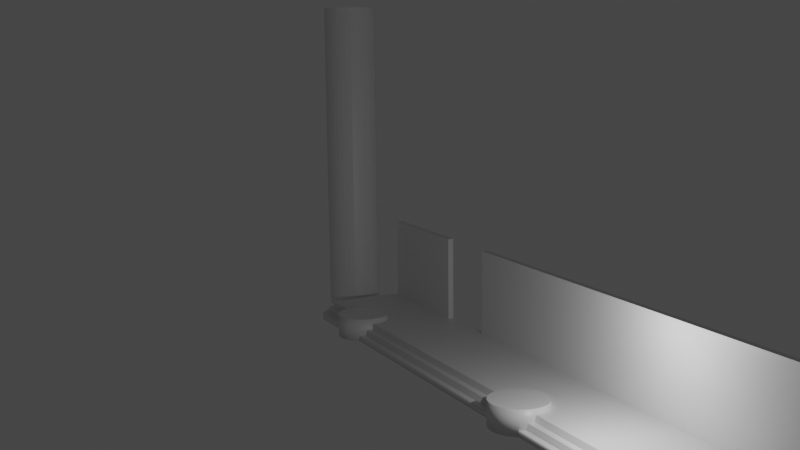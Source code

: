 # Source: sideroom.blend  (saved by Blender 2.91.10; exported with 4.5.12 LTS)
import bpy
from mathutils import Matrix  # noqa: F401  (used for matrix-valued properties, if any)

bpy.ops.wm.read_factory_settings(use_empty=True)
scene = bpy.context.scene
scene.name = 'Scene'

# ---- collections
col_collection = bpy.data.collections.new('Collection'); scene.collection.children.link(col_collection)

# ---- materials (node trees are filled in below, after node groups)
mat_material = bpy.data.materials.new('Material')
mat_material.alpha_threshold = 0.0
mat_material.use_transparent_shadow = False
mat_material.line_color = (0.0, 0.0, 0.0, 1.0)

# ---- material node trees
mat_material.use_nodes = True; mat_material.node_tree.nodes.clear()
_N = mat_material.node_tree.nodes; _L = mat_material.node_tree.links
n0 = _N.new('ShaderNodeOutputMaterial'); n0.name = 'Material Output'; n0.location = (300, 300)
n1 = _N.new('ShaderNodeBsdfPrincipled'); n1.name = 'Principled BSDF'; n1.location = (10, 300)
n1.distribution = 'GGX'
n1.subsurface_method = 'BURLEY'
n1.inputs[2].default_value = 0.4
n1.inputs[3].default_value = 1.45
n1.inputs[27].default_value = (0.0, 0.0, 0.0, 1.0)
n1.inputs[28].default_value = 1.0
_L.new(n1.outputs[0], n0.inputs[0])
n0.is_active_output = True

# ---- world
world_world = bpy.data.worlds.new('World'); scene.world = world_world
world_world.use_nodes = True; world_world.node_tree.nodes.clear()
_N = world_world.node_tree.nodes; _L = world_world.node_tree.links
n0 = _N.new('ShaderNodeOutputWorld'); n0.name = 'World Output'; n0.location = (300, 300)
n1 = _N.new('ShaderNodeBackground'); n1.name = 'Background'; n1.location = (10, 300)
n1.inputs[0].default_value = (0.05088, 0.05088, 0.05088, 1.0)
_L.new(n1.outputs[0], n0.inputs[0])
n0.is_active_output = True
world_world.color = (0.05088, 0.05088, 0.05088)
world_world.use_sun_shadow = False
world_world.sun_shadow_jitter_overblur = 0.0

# ---- cameras
cam_camera = bpy.data.cameras.new('Camera')
cam_camera.clip_end = 100.0
cam_camera.ortho_scale = 7.314

# ---- lights
light_light = bpy.data.lights.new('Light', 'POINT')
light_light.transmission_factor = 0.0
light_light.energy = 1000.0
light_light.shadow_soft_size = 0.1
light_light.shadow_maximum_resolution = 0.006
light_light.use_absolute_resolution = True

# ---- meshes
me_cube = bpy.data.meshes.new('Cube')
me_cube.from_pydata([(11.17, 7.205, 1.048), (-24.6, 7.205, 1.048), (-24.6, 7.205, 0.6696), (11.17, 7.205, 0.6696), (-24.6, 2.607, 1.048), (11.17, 2.607, 1.048), (-24.6, 2.607, 0.6696), (11.17, 2.607, 0.6696), (-24.6, 7.205, 0.3283), (11.17, 7.205, 0.3283), (-24.71, 2.621, 1.048), (11.17, 2.607, 0.3283), (-24.6, 2.225, 0.6696), (11.17, 2.225, 0.6696), (-24.6, 2.225, 0.3283), (11.17, 2.225, 0.3283), (-24.6, 7.205, 0.0), (11.17, 7.205, 0.0), (-24.6, 2.607, 0.0), (11.17, 2.607, 0.0), (-24.6, 2.225, 0.0), (11.17, 2.225, 0.0), (-24.6, 1.823, 0.0), (-24.6, 1.823, 0.3283), (11.17, 1.823, 0.3283), (11.17, 1.823, 0.0), (-2.219, 4.204, 0.0), (-2.219, 4.204, 1.348), (-1.917, 4.175, 0.0), (-1.917, 4.175, 1.348), (-1.626, 4.086, 0.0), (-1.626, 4.086, 1.348), (-1.358, 3.943, 0.0), (-1.358, 3.943, 1.348), (-1.124, 3.751, 0.0), (-1.124, 3.751, 1.348), (-0.931, 3.516, 0.0), (-0.931, 3.516, 1.348), (-0.7878, 3.248, 0.0), (-0.7878, 3.248, 1.348), (-0.6997, 2.957, 0.0), (-0.6997, 2.957, 1.348), (-0.6699, 2.655, 0.0), (-0.6699, 2.655, 1.348), (-0.6997, 2.353, 0.0), (-0.6997, 2.353, 1.348), (-0.7878, 2.062, 0.0), (-0.7878, 2.062, 1.348), (-0.931, 1.794, 0.0), (-0.931, 1.794, 1.348), (-1.124, 1.559, 0.0), (-1.124, 1.559, 1.348), (-1.358, 1.367, 0.0), (-1.358, 1.367, 1.348), (-1.626, 1.224, 0.0), (-1.626, 1.224, 1.348), (-1.917, 1.135, 0.0), (-1.917, 1.135, 1.348), (-2.219, 1.106, 0.0), (-2.219, 1.106, 1.348), (-2.522, 1.135, 0.0), (-2.522, 1.135, 1.348), (-2.812, 1.224, 0.0), (-2.812, 1.224, 1.348), (-3.08, 1.367, 0.0), (-3.08, 1.367, 1.348), (-3.315, 1.559, 0.0), (-3.315, 1.559, 1.348), (-3.508, 1.794, 0.0), (-3.508, 1.794, 1.348), (-3.651, 2.062, 0.0), (-3.651, 2.062, 1.348), (-3.739, 2.353, 0.0), (-3.739, 2.353, 1.348), (-3.769, 2.655, 0.0), (-3.769, 2.655, 1.348), (-3.739, 2.957, 0.0), (-3.739, 2.957, 1.348), (-3.651, 3.248, 0.0), (-3.651, 3.248, 1.348), (-3.508, 3.516, 0.0), (-3.508, 3.516, 1.348), (-3.315, 3.751, 0.0), (-3.315, 3.751, 1.348), (-3.08, 3.943, 0.0), (-3.08, 3.943, 1.348), (-2.812, 4.086, 0.0), (-2.812, 4.086, 1.348), (-2.522, 4.175, 0.0), (-2.522, 4.175, 1.348), (-20.55, 4.175, 1.348), (-20.55, 4.175, 0.0), (-20.84, 4.086, 1.348), (-20.84, 4.086, 0.0), (-21.11, 3.943, 1.348), (-21.11, 3.943, 0.0), (-21.34, 3.751, 1.348), (-21.34, 3.751, 0.0), (-21.54, 3.516, 1.348), (-21.54, 3.516, 0.0), (-21.68, 3.248, 1.348), (-21.68, 3.248, 0.0), (-21.77, 2.957, 1.348), (-21.77, 2.957, 0.0), (-21.8, 2.655, 1.348), (-21.8, 2.655, 0.0), (-21.77, 2.353, 1.348), (-21.77, 2.353, 0.0), (-21.68, 2.062, 1.348), (-21.68, 2.062, 0.0), (-21.54, 1.794, 1.348), (-21.54, 1.794, 0.0), (-21.34, 1.559, 1.348), (-21.34, 1.559, 0.0), (-21.11, 1.367, 1.348), (-21.11, 1.367, 0.0), (-20.84, 1.224, 1.348), (-20.84, 1.224, 0.0), (-20.55, 1.135, 1.348), (-20.55, 1.135, 0.0), (-20.25, 1.106, 1.348), (-20.25, 1.106, 0.0), (-19.94, 1.135, 1.348), (-19.94, 1.135, 0.0), (-19.65, 1.224, 1.348), (-19.65, 1.224, 0.0), (-19.39, 1.367, 1.348), (-19.39, 1.367, 0.0), (-19.15, 1.559, 1.348), (-19.15, 1.559, 0.0), (-18.96, 1.794, 1.348), (-18.96, 1.794, 0.0), (-18.82, 2.062, 1.348), (-18.82, 2.062, 0.0), (-18.73, 2.353, 1.348), (-18.73, 2.353, 0.0), (-18.7, 2.655, 1.348), (-18.7, 2.655, 0.0), (-18.73, 2.957, 1.348), (-18.73, 2.957, 0.0), (-18.82, 3.248, 1.348), (-18.82, 3.248, 0.0), (-18.96, 3.516, 1.348), (-18.96, 3.516, 0.0), (-19.15, 3.751, 1.348), (-19.15, 3.751, 0.0), (-19.39, 3.943, 1.348), (-19.39, 3.943, 0.0), (-19.65, 4.086, 1.348), (-19.65, 4.086, 0.0), (-19.94, 4.175, 1.348), (-19.94, 4.175, 0.0), (-20.25, 4.204, 1.348), (-20.25, 4.204, 0.0), (11.17, 7.548, 1.048), (-24.6, 7.548, 1.048), (11.17, 7.548, 0.6696), (-24.6, 7.548, 0.6696), (11.17, 7.548, 0.3283), (-24.6, 7.548, 0.3283), (11.17, 7.548, 0.0), (-24.6, 7.548, 0.0), (11.17, 7.205, 6.058), (-24.6, 7.205, 6.058), (-24.6, 7.548, 6.058), (11.17, 7.548, 6.058), (-24.6, 2.998, 1.048), (11.17, 2.998, 1.048), (11.17, 2.998, 0.6696), (11.17, 2.998, 0.3283), (11.17, 2.998, 0.0), (-24.6, 2.998, 0.0), (-24.66, 2.611, 1.048), (-24.66, 2.611, 0.6696), (-24.75, 2.637, 1.048), (-24.7, 2.232, 0.6696), (-24.7, 2.232, 0.3283), (-24.66, 2.611, 0.0), (-24.7, 2.232, 0.0), (-24.76, 1.833, 0.0), (-24.76, 1.833, 0.3283), (-24.71, 2.621, 0.6696), (-24.8, 2.66, 1.048), (-24.8, 2.252, 0.6696), (-24.8, 2.252, 0.3283), (-24.71, 2.621, 0.0), (-24.8, 2.252, 0.0), (-24.91, 1.863, 0.0), (-24.91, 1.863, 0.3283), (-24.75, 2.637, 0.6696), (-24.84, 2.688, 1.048), (-24.9, 2.284, 0.6696), (-24.9, 2.284, 0.3283), (-24.75, 2.637, 0.0), (-24.9, 2.284, 0.0), (-25.05, 1.912, 0.0), (-25.05, 1.912, 0.3283), (-24.8, 2.66, 0.6696), (-24.88, 2.722, 1.048), (-24.99, 2.329, 0.6696), (-24.99, 2.329, 0.3283), (-24.8, 2.66, 0.0), (-24.99, 2.329, 0.0), (-25.19, 1.98, 0.0), (-25.19, 1.98, 0.3283), (-24.84, 2.688, 0.6696), (-24.91, 2.76, 1.048), (-25.07, 2.385, 0.6696), (-25.07, 2.385, 0.3283), (-24.84, 2.688, 0.0), (-25.07, 2.385, 0.0), (-25.32, 2.065, 0.0), (-25.32, 2.065, 0.3283), (-24.88, 2.722, 0.6696), (-24.94, 2.803, 1.048), (-25.15, 2.452, 0.6696), (-25.15, 2.452, 0.3283), (-24.88, 2.722, 0.0), (-25.15, 2.452, 0.0), (-25.44, 2.167, 0.0), (-25.44, 2.167, 0.3283), (-24.91, 2.76, 0.6696), (-24.96, 2.848, 1.048), (-25.22, 2.528, 0.6696), (-25.22, 2.528, 0.3283), (-24.91, 2.76, 0.0), (-25.22, 2.528, 0.0), (-25.54, 2.282, 0.0), (-25.54, 2.282, 0.3283), (-24.94, 2.803, 0.6696), (-24.98, 2.897, 1.048), (-25.27, 2.612, 0.6696), (-25.27, 2.612, 0.3283), (-24.94, 2.803, 0.0), (-25.27, 2.612, 0.0), (-25.62, 2.41, 0.0), (-25.62, 2.41, 0.3283), (-24.96, 2.848, 0.6696), (-24.99, 2.947, 1.048), (-25.32, 2.702, 0.6696), (-25.32, 2.702, 0.3283), (-24.96, 2.848, 0.0), (-25.32, 2.702, 0.0), (-25.69, 2.548, 0.0), (-25.69, 2.548, 0.3283), (-24.98, 2.897, 0.6696), (-24.99, 2.998, 1.048), (-25.35, 2.798, 0.6696), (-25.35, 2.798, 0.3283), (-24.98, 2.897, 0.0), (-25.35, 2.798, 0.0), (-25.74, 2.694, 0.0), (-25.74, 2.694, 0.3283), (-24.99, 2.947, 0.6696), (-25.37, 2.897, 0.6696), (-25.37, 2.897, 0.3283), (-24.99, 2.947, 0.0), (-25.37, 2.897, 0.0), (-25.77, 2.844, 0.0), (-25.77, 2.844, 0.3283), (-24.99, 2.998, 0.6696), (-25.38, 2.998, 0.6696), (-25.38, 2.998, 0.3283), (-24.99, 2.998, 0.0), (-25.38, 2.998, 0.0), (-25.78, 2.998, 0.0), (-25.78, 2.998, 0.3283), (-24.99, 7.205, 1.048), (-24.99, 7.205, 0.6696), (-25.38, 7.205, 0.0), (-25.38, 7.205, 0.3283), (-24.99, 7.205, 0.3283), (-24.99, 7.205, 0.0), (-25.38, 7.205, 0.6696), (-25.78, 7.205, 0.0), (-25.78, 7.205, 0.3283), (-17.52, 7.205, 1.048), (-17.52, 2.607, 1.048), (-17.52, 2.607, 0.6696), (-17.52, 2.225, 0.6696), (-17.52, 2.225, 0.3283), (-17.52, 7.205, 0.0), (-17.52, 2.607, 0.0), (-17.52, 2.225, 0.0), (-17.52, 1.823, 0.3283), (-17.52, 1.823, 0.0), (-17.52, 7.548, 1.048), (-17.52, 7.548, 0.6696), (-17.52, 7.548, 0.3283), (-17.52, 7.548, 0.0), (-17.52, 7.205, 6.058), (-17.52, 7.548, 6.058), (-17.52, 2.998, 0.0), (-17.52, 2.998, 1.048), (-13.46, 2.607, 1.048), (-13.46, 2.607, 0.6696), (-13.46, 2.225, 0.6696), (-13.46, 2.225, 0.3283), (-13.46, 2.607, 0.0), (-13.46, 2.225, 0.0), (-13.46, 1.823, 0.3283), (-13.46, 1.823, 0.0), (-13.46, 2.998, 1.048), (-13.46, 7.205, 1.048), (-13.46, 7.205, 0.0), (-13.46, 7.548, 1.048), (-13.46, 7.548, 0.6696), (-13.46, 7.548, 0.3283), (-13.46, 7.548, 0.0), (-13.46, 7.205, 6.058), (-13.46, 7.548, 6.058), (-13.46, 2.998, 0.0), (-28.17, 7.287, 0.0), (-28.17, 7.287, 20.11), (-27.84, 7.254, 0.0), (-27.84, 7.254, 20.11), (-27.52, 7.158, 0.0), (-27.52, 7.158, 20.11), (-27.23, 7.003, 0.0), (-27.23, 7.003, 20.11), (-26.98, 6.793, 0.0), (-26.98, 6.793, 20.11), (-26.77, 6.538, 0.0), (-26.77, 6.538, 20.11), (-26.61, 6.247, 0.0), (-26.61, 6.247, 20.11), (-26.52, 5.931, 0.0), (-26.52, 5.931, 20.11), (-26.48, 5.602, 0.0), (-26.48, 5.602, 20.11), (-26.52, 5.273, 0.0), (-26.52, 5.273, 20.11), (-26.61, 4.957, 0.0), (-26.61, 4.957, 20.11), (-26.77, 4.666, 0.0), (-26.77, 4.666, 20.11), (-26.98, 4.411, 0.0), (-26.98, 4.411, 20.11), (-27.23, 4.201, 0.0), (-27.23, 4.201, 20.11), (-27.52, 4.045, 0.0), (-27.52, 4.045, 20.11), (-27.84, 3.95, 0.0), (-27.84, 3.95, 20.11), (-28.17, 3.917, 0.0), (-28.17, 3.917, 20.11), (-28.5, 3.95, 0.0), (-28.5, 3.95, 20.11), (-28.81, 4.045, 0.0), (-28.81, 4.045, 20.11), (-29.1, 4.201, 0.0), (-29.1, 4.201, 20.11), (-29.36, 4.411, 0.0), (-29.36, 4.411, 20.11), (-29.57, 4.666, 0.0), (-29.57, 4.666, 20.11), (-29.72, 4.957, 0.0), (-29.72, 4.957, 20.11), (-29.82, 5.273, 0.0), (-29.82, 5.273, 20.11), (-29.85, 5.602, 0.0), (-29.85, 5.602, 20.11), (-29.82, 5.931, 0.0), (-29.82, 5.931, 20.11), (-29.72, 6.247, 0.0), (-29.72, 6.247, 20.11), (-29.57, 6.538, 0.0), (-29.57, 6.538, 20.11), (-29.36, 6.793, 0.0), (-29.36, 6.793, 20.11), (-29.1, 7.003, 0.0), (-29.1, 7.003, 20.11), (-28.81, 7.158, 0.0), (-28.81, 7.158, 20.11), (-28.5, 7.254, 0.0), (-28.5, 7.254, 20.11), (11.17, 7.205, 2.261), (11.17, 7.548, 2.261), (-13.46, 7.548, 2.261), (-13.46, 7.205, 2.261), (1.493, 2.607, 1.048), (1.493, 2.607, 0.6696), (1.493, 2.225, 0.6696), (1.493, 2.225, 0.3283), (1.493, 2.607, 0.0), (1.493, 2.225, 0.0), (1.493, 1.823, 0.3283), (1.493, 1.823, 0.0), (1.493, 2.998, 1.048), (1.493, 7.205, 1.048), (1.493, 7.205, 0.0), (1.493, 7.548, 1.048), (1.493, 7.548, 0.6696), (1.493, 7.548, 0.3283), (1.493, 7.548, 0.0), (1.493, 7.205, 6.058), (1.493, 7.548, 6.058), (1.493, 2.998, 0.0), (1.493, 7.548, 2.261), (1.493, 7.205, 2.261), (-2.033, 7.205, 1.048), (-2.033, 7.205, 0.0), (-2.033, 7.548, 1.048), (-2.033, 7.548, 0.6696), (-2.033, 7.548, 0.3283), (-2.033, 7.548, 0.0), (-2.033, 7.205, 6.058), (-2.033, 7.548, 6.058), (-2.033, 2.998, 0.0), (-2.033, 7.205, 2.261), (-2.033, 2.607, 1.048), (-2.033, 2.607, 0.6696), (-2.033, 2.225, 0.6696), (-2.033, 2.225, 0.3283), (-2.033, 2.607, 0.0), (-2.033, 2.225, 0.0), (-2.033, 1.823, 0.3283), (-2.033, 1.823, 0.0), (-2.033, 2.998, 1.048), (-2.033, 7.548, 2.261), (8.222, 2.607, 1.048), (8.222, 2.607, 0.6696), (8.222, 2.225, 0.6696), (8.222, 2.225, 0.3283), (8.222, 2.607, 0.0), (8.222, 2.225, 0.0), (8.222, 1.823, 0.3283), (8.222, 1.823, 0.0), (8.222, 2.998, 1.048), (8.222, 7.548, 2.261), (8.222, 7.205, 1.048), (8.222, 7.205, 0.0), (8.222, 7.548, 1.048), (8.222, 7.548, 0.6696), (8.222, 7.548, 0.3283), (8.222, 7.548, 0.0), (8.222, 7.205, 6.058), (8.222, 7.548, 6.058), (8.222, 2.998, 0.0), (8.222, 7.205, 2.261), (4.561, 7.205, 1.048), (4.561, 7.205, 0.0), (4.561, 7.548, 1.048), (4.561, 7.548, 0.6696), (4.561, 7.548, 0.3283), (4.561, 7.548, 0.0), (4.561, 7.205, 6.058), (4.561, 7.548, 6.058), (4.561, 2.998, 0.0), (4.561, 7.205, 2.261), (4.561, 2.607, 1.048), (4.561, 2.607, 0.6696), (4.561, 2.225, 0.6696), (4.561, 2.225, 0.3283), (4.561, 2.607, 0.0), (4.561, 2.225, 0.0), (4.561, 1.823, 0.3283), (4.561, 1.823, 0.0), (4.561, 2.998, 1.048), (4.561, 7.548, 2.261), (11.17, 5.736, 1.048), (11.17, 5.736, 0.6696), (11.17, 5.736, 0.3283), (11.17, 5.736, 0.0), (-24.6, 5.736, 1.048), (-24.6, 5.736, 0.0), (-24.99, 5.736, 0.0), (-25.38, 5.736, 0.0), (-25.78, 5.736, 0.0), (-24.99, 5.736, 1.048), (-24.99, 5.736, 0.6696), (-25.38, 5.736, 0.6696), (-25.38, 5.736, 0.3283), (-25.78, 5.736, 0.3283), (-17.52, 5.736, 1.048), (-17.52, 5.736, 0.0), (-13.46, 5.736, 0.0), (-13.46, 5.736, 1.048), (1.493, 5.736, 0.0), (1.493, 5.736, 1.048), (-2.033, 5.736, 1.048), (-2.033, 5.736, 0.0), (8.222, 5.736, 0.0), (8.222, 5.736, 1.048), (4.561, 5.736, 1.048), (4.561, 5.736, 0.0)], [(166, 171)], [(428, 420, 5, 167), (167, 5, 7, 168), (168, 7, 11, 169), (281, 16, 161, 289), (277, 4, 6, 278), (171, 18, 177), (169, 11, 19, 170), (278, 6, 12, 279), (292, 282, 18, 171), (3, 9, 158, 156), (279, 12, 14, 280), (12, 6, 173, 175), (11, 7, 13, 15), (4, 166, 172), (18, 20, 178, 177), (424, 19, 21, 425), (11, 15, 21, 19), (439, 376, 162, 436), (284, 23, 22, 285), (280, 14, 23, 284), (21, 15, 24, 25), (425, 21, 25, 427), (26, 27, 29, 28), (28, 29, 31, 30), (30, 31, 33, 32), (32, 33, 35, 34), (34, 35, 37, 36), (36, 37, 39, 38), (38, 39, 41, 40), (40, 41, 43, 42), (42, 43, 45, 44), (44, 45, 47, 46), (46, 47, 49, 48), (48, 49, 51, 50), (50, 51, 53, 52), (52, 53, 55, 54), (54, 55, 57, 56), (56, 57, 59, 58), (58, 59, 61, 60), (60, 61, 63, 62), (62, 63, 65, 64), (64, 65, 67, 66), (66, 67, 69, 68), (68, 69, 71, 70), (70, 71, 73, 72), (72, 73, 75, 74), (74, 75, 77, 76), (76, 77, 79, 78), (78, 79, 81, 80), (80, 81, 83, 82), (82, 83, 85, 84), (84, 85, 87, 86), (29, 27, 89, 87, 85, 83, 81, 79, 77, 75, 73, 71, 69, 67, 65, 63, 61, 59, 57, 55, 53, 51, 49, 47, 45, 43, 41, 39, 37, 35, 33, 31), (86, 87, 89, 88), (88, 89, 27, 26), (26, 28, 30, 32, 34, 36, 38, 40, 42, 44, 46, 48, 50, 52, 54, 56, 58, 60, 62, 64, 66, 68, 70, 72, 74, 76, 78, 80, 82, 84, 86, 88), (91, 90, 152, 153), (95, 94, 92, 93), (97, 96, 94, 95), (99, 98, 96, 97), (101, 100, 98, 99), (103, 102, 100, 101), (105, 104, 102, 103), (107, 106, 104, 105), (109, 108, 106, 107), (111, 110, 108, 109), (113, 112, 110, 111), (115, 114, 112, 113), (117, 116, 114, 115), (119, 118, 116, 117), (121, 120, 118, 119), (123, 122, 120, 121), (125, 124, 122, 123), (127, 126, 124, 125), (129, 128, 126, 127), (131, 130, 128, 129), (133, 132, 130, 131), (135, 134, 132, 133), (137, 136, 134, 135), (139, 138, 136, 137), (141, 140, 138, 139), (143, 142, 140, 141), (145, 144, 142, 143), (147, 146, 144, 145), (149, 148, 146, 147), (151, 150, 148, 149), (150, 152, 90, 92, 94, 96, 98, 100, 102, 104, 106, 108, 110, 112, 114, 116, 118, 120, 122, 124, 126, 128, 130, 132, 134, 136, 138, 140, 142, 144, 146, 148), (153, 152, 150, 151), (93, 92, 90, 91), (153, 151, 149, 147, 145, 143, 141, 139, 137, 135, 133, 131, 129, 127, 125, 123, 121, 119, 117, 115, 113, 111, 109, 107, 105, 103, 101, 99, 97, 95, 93, 91), (432, 154, 156, 433), (433, 156, 158, 434), (434, 158, 160, 435), (8, 2, 157, 159), (0, 3, 156, 154), (9, 17, 160, 158), (16, 8, 159, 161), (2, 1, 155, 157), (436, 162, 165, 437), (286, 155, 164, 291), (155, 1, 163, 164), (376, 377, 165, 162), (475, 292, 171, 465), (462, 169, 170, 463), (461, 168, 169, 462), (460, 167, 168, 461), (23, 14, 176, 180), (483, 428, 167, 460), (176, 175, 183, 184), (173, 172, 10, 181), (171, 177, 185), (178, 179, 187, 186), (6, 4, 172, 173), (14, 12, 175, 176), (22, 23, 180, 179), (20, 22, 179, 178), (184, 183, 191, 192), (181, 10, 174, 189), (171, 185, 193), (186, 187, 195, 194), (180, 176, 184, 188), (177, 178, 186, 185), (172, 166, 10), (175, 173, 181, 183), (179, 180, 188, 187), (192, 191, 199, 200), (189, 174, 182, 197), (171, 193, 201), (194, 195, 203, 202), (188, 184, 192, 196), (185, 186, 194, 193), (10, 166, 174), (183, 181, 189, 191), (187, 188, 196, 195), (197, 182, 190, 205), (171, 201, 209), (202, 203, 211, 210), (203, 204, 212, 211), (196, 192, 200, 204), (193, 194, 202, 201), (174, 166, 182), (191, 189, 197, 199), (195, 196, 204, 203), (205, 190, 198, 213), (171, 209, 217), (210, 211, 219, 218), (211, 212, 220, 219), (200, 199, 207, 208), (204, 200, 208, 212), (201, 202, 210, 209), (182, 166, 190), (199, 197, 205, 207), (171, 217, 225), (218, 219, 227, 226), (219, 220, 228, 227), (208, 207, 215, 216), (212, 208, 216, 220), (209, 210, 218, 217), (190, 166, 198), (207, 205, 213, 215), (171, 225, 233), (226, 227, 235, 234), (227, 228, 236, 235), (223, 221, 229, 231), (213, 198, 206, 221), (216, 215, 223, 224), (220, 216, 224, 228), (217, 218, 226, 225), (198, 166, 206), (215, 213, 221, 223), (234, 235, 243, 242), (235, 236, 244, 243), (231, 229, 237, 239), (214, 166, 222), (221, 206, 214, 229), (224, 223, 231, 232), (228, 224, 232, 236), (225, 226, 234, 233), (206, 166, 214), (243, 244, 252, 251), (239, 237, 245, 247), (222, 166, 230), (241, 242, 250, 249), (171, 233, 241), (229, 214, 222, 237), (232, 231, 239, 240), (236, 232, 240, 244), (233, 234, 242, 241), (251, 252, 259, 258), (247, 245, 253, 254), (230, 166, 238), (249, 250, 257, 256), (242, 243, 251, 250), (171, 241, 249), (237, 222, 230, 245), (240, 239, 247, 248), (244, 240, 248, 252), (258, 259, 266, 265), (254, 253, 260, 261), (238, 166, 246), (256, 257, 264, 263), (259, 255, 262, 266), (250, 251, 258, 257), (171, 249, 256), (245, 230, 238, 253), (248, 247, 254, 255), (252, 248, 255, 259), (473, 472, 270, 275), (472, 471, 273, 270), (470, 469, 267, 268), (465, 466, 272, 16), (467, 468, 274, 269), (257, 258, 265, 264), (171, 256, 263), (253, 238, 246, 260), (255, 254, 261, 262), (2, 268, 267, 1), (270, 269, 274, 275), (270, 271, 272, 269), (268, 271, 270, 273), (8, 16, 272, 271), (268, 2, 8, 271), (466, 467, 269, 272), (469, 464, 1, 267), (471, 470, 268, 273), (468, 473, 275, 274), (464, 166, 293, 474), (476, 311, 292, 475), (276, 303, 305, 286), (163, 290, 291, 164), (159, 288, 289, 161), (157, 287, 288, 159), (155, 286, 287, 157), (20, 283, 285, 22), (297, 280, 284, 300), (300, 284, 285, 301), (1, 276, 290, 163), (18, 282, 283, 20), (296, 279, 280, 297), (311, 298, 282, 292), (295, 278, 279, 296), (294, 277, 278, 295), (304, 281, 289, 308), (166, 4, 277, 293), (401, 304, 308, 405), (410, 294, 295, 411), (411, 295, 296, 412), (408, 414, 298, 311), (412, 296, 297, 413), (416, 300, 301, 417), (413, 297, 300, 416), (419, 378, 310, 407), (481, 408, 311, 476), (474, 293, 302, 477), (286, 291, 290, 276), (288, 307, 308, 289), (287, 306, 307, 288), (286, 305, 306, 287), (283, 299, 301, 285), (378, 379, 309, 310), (282, 298, 299, 283), (293, 277, 294, 302), (312, 313, 315, 314), (314, 315, 317, 316), (316, 317, 319, 318), (318, 319, 321, 320), (320, 321, 323, 322), (322, 323, 325, 324), (324, 325, 327, 326), (326, 327, 329, 328), (328, 329, 331, 330), (330, 331, 333, 332), (332, 333, 335, 334), (334, 335, 337, 336), (336, 337, 339, 338), (338, 339, 341, 340), (340, 341, 343, 342), (342, 343, 345, 344), (344, 345, 347, 346), (346, 347, 349, 348), (348, 349, 351, 350), (350, 351, 353, 352), (352, 353, 355, 354), (354, 355, 357, 356), (356, 357, 359, 358), (358, 359, 361, 360), (360, 361, 363, 362), (362, 363, 365, 364), (364, 365, 367, 366), (366, 367, 369, 368), (368, 369, 371, 370), (370, 371, 373, 372), (315, 313, 375, 373, 371, 369, 367, 365, 363, 361, 359, 357, 355, 353, 351, 349, 347, 345, 343, 341, 339, 337, 335, 333, 331, 329, 327, 325, 323, 321, 319, 317), (372, 373, 375, 374), (374, 375, 313, 312), (312, 314, 316, 318, 320, 322, 324, 326, 328, 330, 332, 334, 336, 338, 340, 342, 344, 346, 348, 350, 352, 354, 356, 358, 360, 362, 364, 366, 368, 370, 372, 374), (305, 303, 379, 378), (402, 305, 378, 419), (0, 154, 377, 376), (430, 0, 376, 439), (400, 389, 399, 409), (442, 391, 398, 459), (485, 448, 397, 478), (459, 398, 396, 447), (453, 383, 386, 456), (456, 386, 387, 457), (452, 382, 383, 453), (448, 454, 384, 397), (451, 381, 382, 452), (450, 380, 381, 451), (441, 390, 394, 445), (480, 418, 388, 479), (406, 395, 396, 407), (404, 393, 394, 405), (403, 392, 393, 404), (402, 391, 392, 403), (415, 385, 387, 417), (409, 399, 395, 406), (414, 384, 385, 415), (418, 410, 380, 388), (302, 294, 410, 418), (298, 414, 415, 299), (379, 409, 406, 309), (299, 415, 417, 301), (305, 402, 403, 306), (306, 403, 404, 307), (307, 404, 405, 308), (309, 406, 407, 310), (477, 302, 418, 480), (303, 400, 409, 379), (391, 402, 419, 398), (478, 397, 408, 481), (398, 419, 407, 396), (383, 413, 416, 386), (386, 416, 417, 387), (382, 412, 413, 383), (397, 384, 414, 408), (381, 411, 412, 382), (380, 410, 411, 381), (390, 401, 405, 394), (17, 431, 435, 160), (5, 420, 421, 7), (7, 421, 422, 13), (170, 19, 424, 438), (13, 422, 423, 15), (24, 426, 427, 25), (15, 423, 426, 24), (377, 429, 437, 165), (463, 170, 438, 482), (154, 432, 429, 377), (440, 430, 439, 449), (484, 458, 428, 483), (446, 436, 437, 447), (444, 434, 435, 445), (443, 433, 434, 444), (442, 432, 433, 443), (455, 425, 427, 457), (449, 439, 436, 446), (454, 424, 425, 455), (458, 450, 420, 428), (388, 380, 450, 458), (384, 454, 455, 385), (399, 449, 446, 395), (385, 455, 457, 387), (391, 442, 443, 392), (392, 443, 444, 393), (393, 444, 445, 394), (395, 446, 447, 396), (479, 388, 458, 484), (389, 440, 449, 399), (431, 441, 445, 435), (420, 450, 451, 421), (421, 451, 452, 422), (438, 424, 454, 448), (422, 452, 453, 423), (426, 456, 457, 427), (423, 453, 456, 426), (429, 459, 447, 437), (482, 438, 448, 485), (432, 442, 459, 429), (431, 482, 485, 441), (389, 479, 484, 440), (440, 484, 483, 430), (17, 463, 482, 431), (390, 478, 481, 401), (303, 477, 480, 400), (400, 480, 479, 389), (441, 485, 478, 390), (276, 474, 477, 303), (401, 481, 476, 304), (304, 476, 475, 281), (1, 464, 474, 276), (265, 266, 473, 468), (261, 260, 470, 471), (246, 166, 464, 469), (263, 264, 467, 466), (264, 265, 468, 467), (171, 263, 466, 465), (260, 246, 469, 470), (262, 261, 471, 472), (266, 262, 472, 473), (430, 483, 460, 0), (0, 460, 461, 3), (3, 461, 462, 9), (9, 462, 463, 17), (281, 475, 465, 16)])
me_cube.polygons.foreach_set('use_smooth', [0, 0, 0, 0, 1, 0, 0, 0, 0, 0, 1, 0, 0, 0, 0, 0, 0, 0, 1, 0, 0, 0, 1, 1, 1, 1, 1, 1, 1, 1, 1, 1, 1, 1, 1, 1, 1, 1, 1, 1, 1, 1, 1, 1, 1, 1, 1, 1, 1, 1, 1, 1, 0, 1, 1, 1, 1, 1, 1, 1, 1, 1, 1, 1, 1, 1, 1, 1, 1, 1, 1, 1, 1, 1, 1, 1, 1, 1, 1, 1, 1, 1, 1, 1, 1, 1, 0, 1, 1, 1, 0, 0, 0, 0, 0, 0, 0, 0, 0, 0, 0, 0, 0, 0, 0, 0, 0, 0, 1, 1, 0, 0, 1, 1, 1, 0, 1, 1, 0, 0, 0, 0, 0, 0, 1, 1, 1, 0, 0, 0, 0, 0, 0, 1, 1, 0, 0, 1, 0, 0, 0, 0, 1, 1, 0, 0, 1, 1, 0, 0, 0, 0, 0, 0, 1, 1, 0, 0, 0, 0, 0, 0, 1, 0, 1, 1, 0, 0, 0, 0, 0, 1, 0, 0, 1, 1, 0, 0, 0, 1, 0, 0, 0, 0, 1, 1, 0, 0, 1, 0, 0, 0, 0, 0, 1, 1, 0, 1, 0, 0, 0, 0, 0, 0, 1, 1, 0, 0, 1, 1, 0, 0, 0, 0, 1, 1, 0, 0, 0, 0, 0, 0, 0, 0, 0, 1, 0, 0, 0, 0, 0, 0, 0, 0, 0, 1, 0, 0, 1, 0, 0, 1, 0, 0, 0, 1, 0, 0, 1, 1, 0, 0, 0, 0, 0, 0, 0, 0, 0, 0, 0, 0, 0, 0, 0, 0, 0, 0, 0, 0, 0, 0, 0, 0, 0, 0, 0, 0, 0, 0, 0, 0, 0, 0, 0, 0, 0, 0, 0, 0, 0, 0, 0, 0, 0, 0, 0, 0, 0, 0, 0, 0, 0, 0, 0, 1, 1, 0, 0, 1, 0, 0, 0, 0, 0, 0, 0, 0, 0, 0, 0, 0, 0, 0, 0, 0, 0, 0, 0, 0, 0, 0, 0, 0, 1, 1, 0, 0, 1, 0, 0, 1, 0, 0, 1, 1, 0, 0, 0, 0, 0, 0, 0, 0, 0, 0, 0, 0, 0, 0, 0, 0, 0, 0, 0, 0, 0, 0, 0, 0, 0, 1, 0, 0, 1, 1, 0, 0, 0, 0, 0, 0, 0, 0, 0, 0, 0, 0, 0, 0, 0, 0, 1, 0, 0, 0, 0, 0, 1, 1, 0, 0, 0, 0, 0, 0])
_uv = me_cube.uv_layers.new(name='UVMap')
_uv.uv.foreach_set('vector', [0.375, 0.7459, 0.375, 0.7706, 0.375, 0.75, 0.375, 0.7288, 0.375, 0.7288, 0.375, 0.75, 0.375, 0.75, 0.375, 0.7288, 0.375, 0.7288, 0.375, 0.75, 0.375, 0.75, 0.375, 0.7288, 0.1745, 0.5, 0.125, 0.5, 0.125, 0.5, 0.1745, 0.5, 0.375, 0.9505, 0.375, 1.0, 0.375, 1.0, 0.375, 0.9505, 0.125, 0.7288, 0.125, 0.75, 0.125, 0.75, 0.375, 0.7288, 0.375, 0.75, 0.375, 0.75, 0.375, 0.7288, 0.375, 0.9505, 0.375, 1.0, 0.375, 1.0, 0.375, 0.9505, 0.1745, 0.7288, 0.1745, 0.75, 0.125, 0.75, 0.125, 0.7288, 0.375, 0.5, 0.375, 0.5, 0.375, 0.5, 0.375, 0.5, 0.375, 0.9505, 0.375, 1.0, 0.375, 1.0, 0.375, 0.9505, 0.375, 1.0, 0.375, 1.0, 0.375, 1.0, 0.375, 1.0, 0.375, 0.75, 0.375, 0.75, 0.375, 0.75, 0.375, 0.75, 0.375, 1.0, 0.375, 0.9363, 0.375, 1.0, 0.125, 0.75, 0.125, 0.75, 0.125, 0.75, 0.125, 0.75, 0.3544, 0.75, 0.375, 0.75, 0.375, 0.75, 0.3544, 0.75, 0.375, 0.75, 0.375, 0.75, 0.375, 0.75, 0.375, 0.75, 0.375, 0.4794, 0.375, 0.5, 0.375, 0.5, 0.375, 0.4794, 0.375, 0.9505, 0.375, 1.0, 0.375, 1.0, 0.375, 0.9505, 0.375, 0.9505, 0.375, 1.0, 0.375, 1.0, 0.375, 0.9505, 0.375, 0.75, 0.375, 0.75, 0.375, 0.75, 0.375, 0.75, 0.3544, 0.75, 0.375, 0.75, 0.375, 0.75, 0.3544, 0.75, 1.0, 0.5, 1.0, 1.0, 0.9688, 1.0, 0.9688, 0.5, 0.9688, 0.5, 0.9688, 1.0, 0.9375, 1.0, 0.9375, 0.5, 0.9375, 0.5, 0.9375, 1.0, 0.9062, 1.0, 0.9062, 0.5, 0.9062, 0.5, 0.9062, 1.0, 0.875, 1.0, 0.875, 0.5, 0.875, 0.5, 0.875, 1.0, 0.8438, 1.0, 0.8438, 0.5, 0.8438, 0.5, 0.8438, 1.0, 0.8125, 1.0, 0.8125, 0.5, 0.8125, 0.5, 0.8125, 1.0, 0.7812, 1.0, 0.7812, 0.5, 0.7812, 0.5, 0.7812, 1.0, 0.75, 1.0, 0.75, 0.5, 0.75, 0.5, 0.75, 1.0, 0.7188, 1.0, 0.7188, 0.5, 0.7188, 0.5, 0.7188, 1.0, 0.6875, 1.0, 0.6875, 0.5, 0.6875, 0.5, 0.6875, 1.0, 0.6562, 1.0, 0.6562, 0.5, 0.6562, 0.5, 0.6562, 1.0, 0.625, 1.0, 0.625, 0.5, 0.625, 0.5, 0.625, 1.0, 0.5938, 1.0, 0.5938, 0.5, 0.5938, 0.5, 0.5938, 1.0, 0.5625, 1.0, 0.5625, 0.5, 0.5625, 0.5, 0.5625, 1.0, 0.5312, 1.0, 0.5312, 0.5, 0.5312, 0.5, 0.5312, 1.0, 0.5, 1.0, 0.5, 0.5, 0.5, 0.5, 0.5, 1.0, 0.4688, 1.0, 0.4688, 0.5, 0.4688, 0.5, 0.4688, 1.0, 0.4375, 1.0, 0.4375, 0.5, 0.4375, 0.5, 0.4375, 1.0, 0.4062, 1.0, 0.4062, 0.5, 0.4062, 0.5, 0.4062, 1.0, 0.375, 1.0, 0.375, 0.5, 0.375, 0.5, 0.375, 1.0, 0.3438, 1.0, 0.3438, 0.5, 0.3438, 0.5, 0.3438, 1.0, 0.3125, 1.0, 0.3125, 0.5, 0.3125, 0.5, 0.3125, 1.0, 0.2812, 1.0, 0.2812, 0.5, 0.2812, 0.5, 0.2812, 1.0, 0.25, 1.0, 0.25, 0.5, 0.25, 0.5, 0.25, 1.0, 0.2188, 1.0, 0.2188, 0.5, 0.2188, 0.5, 0.2188, 1.0, 0.1875, 1.0, 0.1875, 0.5, 0.1875, 0.5, 0.1875, 1.0, 0.1562, 1.0, 0.1562, 0.5, 0.1562, 0.5, 0.1562, 1.0, 0.125, 1.0, 0.125, 0.5, 0.125, 0.5, 0.125, 1.0, 0.09375, 1.0, 0.09375, 0.5, 0.09375, 0.5, 0.09375, 1.0, 0.0625, 1.0, 0.0625, 0.5, 0.2968, 0.4854, 0.25, 0.49, 0.2032, 0.4854, 0.1582, 0.4717, 0.1167, 0.4496, 0.08029, 0.4197, 0.05045, 0.3833, 0.02827, 0.3418, 0.01461, 0.2968, 0.01, 0.25, 0.01461, 0.2032, 0.02827, 0.1582, 0.05045, 0.1167, 0.08029, 0.08029, 0.1167, 0.05045, 0.1582, 0.02827, 0.2032, 0.01461, 0.25, 0.01, 0.2968, 0.01461, 0.3418, 0.02827, 0.3833, 0.05045, 0.4197, 0.08029, 0.4496, 0.1167, 0.4717, 0.1582, 0.4854, 0.2032, 0.49, 0.25, 0.4854, 0.2968, 0.4717, 0.3418, 0.4496, 0.3833, 0.4197, 0.4197, 0.3833, 0.4496, 0.3418, 0.4717, 0.0625, 0.5, 0.0625, 1.0, 0.03125, 1.0, 0.03125, 0.5, 0.03125, 0.5, 0.03125, 1.0, 0.0, 1.0, 0.0, 0.5, 0.75, 0.49, 0.7968, 0.4854, 0.8418, 0.4717, 0.8833, 0.4496, 0.9197, 0.4197, 0.9496, 0.3833, 0.9717, 0.3418, 0.9854, 0.2968, 0.99, 0.25, 0.9854, 0.2032, 0.9717, 0.1582, 0.9496, 0.1167, 0.9197, 0.08029, 0.8833, 0.05045, 0.8418, 0.02827, 0.7968, 0.01461, 0.75, 0.01, 0.7032, 0.01461, 0.6582, 0.02827, 0.6167, 0.05045, 0.5803, 0.08029, 0.5504, 0.1167, 0.5283, 0.1582, 0.5146, 0.2032, 0.51, 0.25, 0.5146, 0.2968, 0.5283, 0.3418, 0.5504, 0.3833, 0.5803, 0.4197, 0.6167, 0.4496, 0.6582, 0.4717, 0.7032, 0.4854, 0.03125, 0.5, 0.03125, 1.0, 0.0, 1.0, 0.0, 0.5, 0.09375, 0.5, 0.09375, 1.0, 0.0625, 1.0, 0.0625, 0.5, 0.125, 0.5, 0.125, 1.0, 0.09375, 1.0, 0.09375, 0.5, 0.1562, 0.5, 0.1562, 1.0, 0.125, 1.0, 0.125, 0.5, 0.1875, 0.5, 0.1875, 1.0, 0.1562, 1.0, 0.1562, 0.5, 0.2188, 0.5, 0.2188, 1.0, 0.1875, 1.0, 0.1875, 0.5, 0.25, 0.5, 0.25, 1.0, 0.2188, 1.0, 0.2188, 0.5, 0.2812, 0.5, 0.2812, 1.0, 0.25, 1.0, 0.25, 0.5, 0.3125, 0.5, 0.3125, 1.0, 0.2812, 1.0, 0.2812, 0.5, 0.3438, 0.5, 0.3438, 1.0, 0.3125, 1.0, 0.3125, 0.5, 0.375, 0.5, 0.375, 1.0, 0.3438, 1.0, 0.3438, 0.5, 0.4062, 0.5, 0.4062, 1.0, 0.375, 1.0, 0.375, 0.5, 0.4375, 0.5, 0.4375, 1.0, 0.4062, 1.0, 0.4062, 0.5, 0.4688, 0.5, 0.4688, 1.0, 0.4375, 1.0, 0.4375, 0.5, 0.5, 0.5, 0.5, 1.0, 0.4688, 1.0, 0.4688, 0.5, 0.5312, 0.5, 0.5312, 1.0, 0.5, 1.0, 0.5, 0.5, 0.5625, 0.5, 0.5625, 1.0, 0.5312, 1.0, 0.5312, 0.5, 0.5938, 0.5, 0.5938, 1.0, 0.5625, 1.0, 0.5625, 0.5, 0.625, 0.5, 0.625, 1.0, 0.5938, 1.0, 0.5938, 0.5, 0.6562, 0.5, 0.6562, 1.0, 0.625, 1.0, 0.625, 0.5, 0.6875, 0.5, 0.6875, 1.0, 0.6562, 1.0, 0.6562, 0.5, 0.7188, 0.5, 0.7188, 1.0, 0.6875, 1.0, 0.6875, 0.5, 0.75, 0.5, 0.75, 1.0, 0.7188, 1.0, 0.7188, 0.5, 0.7812, 0.5, 0.7812, 1.0, 0.75, 1.0, 0.75, 0.5, 0.8125, 0.5, 0.8125, 1.0, 0.7812, 1.0, 0.7812, 0.5, 0.8438, 0.5, 0.8438, 1.0, 0.8125, 1.0, 0.8125, 0.5, 0.875, 0.5, 0.875, 1.0, 0.8438, 1.0, 0.8438, 0.5, 0.9062, 0.5, 0.9062, 1.0, 0.875, 1.0, 0.875, 0.5, 0.9375, 0.5, 0.9375, 1.0, 0.9062, 1.0, 0.9062, 0.5, 0.9688, 0.5, 0.9688, 1.0, 0.9375, 1.0, 0.9375, 0.5, 0.2968, 0.4854, 0.25, 0.49, 0.2032, 0.4854, 0.1582, 0.4717, 0.1167, 0.4496, 0.08029, 0.4197, 0.05045, 0.3833, 0.02827, 0.3418, 0.01461, 0.2968, 0.01, 0.25, 0.01461, 0.2032, 0.02827, 0.1582, 0.05045, 0.1167, 0.08029, 0.08029, 0.1167, 0.05045, 0.1582, 0.02827, 0.2032, 0.01461, 0.25, 0.01, 0.2968, 0.01461, 0.3418, 0.02827, 0.3833, 0.05045, 0.4197, 0.08029, 0.4496, 0.1167, 0.4717, 0.1582, 0.4854, 0.2032, 0.49, 0.25, 0.4854, 0.2968, 0.4717, 0.3418, 0.4496, 0.3833, 0.4197, 0.4197, 0.3833, 0.4496, 0.3418, 0.4717, 1.0, 0.5, 1.0, 1.0, 0.9688, 1.0, 0.9688, 0.5, 0.0625, 0.5, 0.0625, 1.0, 0.03125, 1.0, 0.03125, 0.5, 0.75, 0.49, 0.7968, 0.4854, 0.8418, 0.4717, 0.8833, 0.4496, 0.9197, 0.4197, 0.9496, 0.3833, 0.9717, 0.3418, 0.9854, 0.2968, 0.99, 0.25, 0.9854, 0.2032, 0.9717, 0.1582, 0.9496, 0.1167, 0.9197, 0.08029, 0.8833, 0.05045, 0.8418, 0.02827, 0.7968, 0.01461, 0.75, 0.01, 0.7032, 0.01461, 0.6582, 0.02827, 0.6167, 0.05045, 0.5803, 0.08029, 0.5504, 0.1167, 0.5283, 0.1582, 0.5146, 0.2032, 0.51, 0.25, 0.5146, 0.2968, 0.5283, 0.3418, 0.5504, 0.3833, 0.5803, 0.4197, 0.6167, 0.4496, 0.6582, 0.4717, 0.7032, 0.4854, 0.375, 0.4794, 0.375, 0.5, 0.375, 0.5, 0.375, 0.4794, 0.375, 0.4794, 0.375, 0.5, 0.375, 0.5, 0.375, 0.4794, 0.375, 0.4794, 0.375, 0.5, 0.375, 0.5, 0.375, 0.4794, 0.375, 0.25, 0.375, 0.25, 0.375, 0.25, 0.375, 0.25, 0.375, 0.5, 0.375, 0.5, 0.375, 0.5, 0.375, 0.5, 0.375, 0.5, 0.375, 0.5, 0.375, 0.5, 0.375, 0.5, 0.375, 0.25, 0.375, 0.25, 0.375, 0.25, 0.375, 0.25, 0.375, 0.25, 0.375, 0.25, 0.375, 0.25, 0.375, 0.25, 0.375, 0.4794, 0.375, 0.5, 0.375, 0.5, 0.375, 0.4794, 0.375, 0.2995, 0.375, 0.25, 0.375, 0.25, 0.375, 0.2995, 0.375, 0.25, 0.375, 0.25, 0.375, 0.25, 0.375, 0.25, 0.375, 0.5, 0.375, 0.5, 0.375, 0.5, 0.375, 0.5, 0.1745, 0.5799, 0.1745, 0.7288, 0.125, 0.7288, 0.125, 0.5799, 0.375, 0.5799, 0.375, 0.7288, 0.375, 0.7288, 0.375, 0.5799, 0.375, 0.5799, 0.375, 0.7288, 0.375, 0.7288, 0.375, 0.5799, 0.375, 0.5799, 0.375, 0.7288, 0.375, 0.7288, 0.375, 0.5799, 0.375, 1.0, 0.375, 1.0, 0.375, 1.0, 0.375, 1.0, 0.375, 0.5724, 0.375, 0.7459, 0.375, 0.7288, 0.375, 0.5799, 0.375, 1.0, 0.375, 1.0, 0.375, 1.0, 0.375, 1.0, 0.375, 1.0, 0.375, 1.0, 0.375, 1.0, 0.375, 1.0, 0.125, 0.7288, 0.125, 0.75, 0.125, 0.75, 0.125, 0.75, 0.125, 0.75, 0.125, 0.75, 0.125, 0.75, 0.375, 1.0, 0.375, 1.0, 0.375, 1.0, 0.375, 1.0, 0.375, 1.0, 0.375, 1.0, 0.375, 1.0, 0.375, 1.0, 0.375, 1.0, 0.375, 1.0, 0.375, 1.0, 0.375, 1.0, 0.125, 0.75, 0.125, 0.75, 0.125, 0.75, 0.125, 0.75, 0.375, 1.0, 0.375, 1.0, 0.375, 1.0, 0.375, 1.0, 0.375, 1.0, 0.375, 1.0, 0.375, 1.0, 0.375, 1.0, 0.125, 0.7288, 0.125, 0.75, 0.125, 0.75, 0.125, 0.75, 0.125, 0.75, 0.125, 0.75, 0.125, 0.75, 0.375, 1.0, 0.375, 1.0, 0.375, 1.0, 0.375, 1.0, 0.125, 0.75, 0.125, 0.75, 0.125, 0.75, 0.125, 0.75, 0.375, 1.0, 0.375, 0.9363, 0.375, 1.0, 0.375, 1.0, 0.375, 1.0, 0.375, 1.0, 0.375, 1.0, 0.375, 1.0, 0.375, 1.0, 0.375, 1.0, 0.375, 1.0, 0.375, 1.0, 0.375, 1.0, 0.375, 1.0, 0.375, 1.0, 0.375, 1.0, 0.375, 1.0, 0.375, 1.0, 0.375, 1.0, 0.125, 0.7288, 0.125, 0.75, 0.125, 0.75, 0.125, 0.75, 0.125, 0.75, 0.125, 0.75, 0.125, 0.75, 0.375, 1.0, 0.375, 1.0, 0.375, 1.0, 0.375, 1.0, 0.125, 0.75, 0.125, 0.75, 0.125, 0.75, 0.125, 0.75, 0.375, 1.0, 0.375, 0.9363, 0.375, 1.0, 0.375, 1.0, 0.375, 1.0, 0.375, 1.0, 0.375, 1.0, 0.375, 1.0, 0.375, 1.0, 0.375, 1.0, 0.375, 1.0, 0.375, 1.0, 0.375, 1.0, 0.375, 1.0, 0.375, 1.0, 0.125, 0.7288, 0.125, 0.75, 0.125, 0.75, 0.125, 0.75, 0.125, 0.75, 0.125, 0.75, 0.125, 0.75, 0.375, 1.0, 0.375, 1.0, 0.375, 1.0, 0.375, 1.0, 0.375, 1.0, 0.375, 1.0, 0.375, 1.0, 0.375, 1.0, 0.125, 0.75, 0.125, 0.75, 0.125, 0.75, 0.125, 0.75, 0.375, 1.0, 0.375, 0.9363, 0.375, 1.0, 0.375, 1.0, 0.375, 1.0, 0.375, 1.0, 0.375, 1.0, 0.375, 1.0, 0.375, 1.0, 0.375, 1.0, 0.375, 1.0, 0.375, 1.0, 0.375, 1.0, 0.375, 1.0, 0.375, 1.0, 0.125, 0.7288, 0.125, 0.75, 0.125, 0.75, 0.125, 0.75, 0.125, 0.75, 0.125, 0.75, 0.125, 0.75, 0.375, 1.0, 0.375, 1.0, 0.375, 1.0, 0.375, 1.0, 0.375, 1.0, 0.375, 1.0, 0.375, 1.0, 0.375, 1.0, 0.375, 1.0, 0.375, 1.0, 0.375, 1.0, 0.375, 1.0, 0.125, 0.75, 0.125, 0.75, 0.125, 0.75, 0.125, 0.75, 0.375, 1.0, 0.375, 0.9363, 0.375, 1.0, 0.375, 1.0, 0.375, 1.0, 0.375, 1.0, 0.375, 1.0, 0.125, 0.7288, 0.125, 0.75, 0.125, 0.75, 0.125, 0.75, 0.125, 0.75, 0.125, 0.75, 0.125, 0.75, 0.375, 1.0, 0.375, 1.0, 0.375, 1.0, 0.375, 1.0, 0.375, 1.0, 0.375, 1.0, 0.375, 1.0, 0.375, 1.0, 0.375, 1.0, 0.375, 1.0, 0.375, 1.0, 0.375, 1.0, 0.125, 0.75, 0.125, 0.75, 0.125, 0.75, 0.125, 0.75, 0.375, 1.0, 0.375, 0.9363, 0.375, 1.0, 0.375, 1.0, 0.375, 1.0, 0.375, 1.0, 0.375, 1.0, 0.125, 0.7288, 0.125, 0.75, 0.125, 0.75, 0.125, 0.75, 0.125, 0.75, 0.125, 0.75, 0.125, 0.75, 0.375, 1.0, 0.375, 1.0, 0.375, 1.0, 0.375, 1.0, 0.375, 1.0, 0.375, 1.0, 0.375, 1.0, 0.375, 1.0, 0.375, 1.0, 0.375, 1.0, 0.375, 1.0, 0.375, 1.0, 0.375, 1.0, 0.375, 1.0, 0.375, 1.0, 0.375, 1.0, 0.375, 1.0, 0.375, 1.0, 0.375, 1.0, 0.375, 1.0, 0.125, 0.75, 0.125, 0.75, 0.125, 0.75, 0.125, 0.75, 0.375, 1.0, 0.375, 0.9363, 0.375, 1.0, 0.375, 1.0, 0.375, 1.0, 0.375, 1.0, 0.375, 1.0, 0.125, 0.75, 0.125, 0.75, 0.125, 0.75, 0.125, 0.75, 0.375, 1.0, 0.375, 1.0, 0.375, 1.0, 0.375, 1.0, 0.375, 1.0, 0.375, 1.0, 0.375, 1.0, 0.375, 1.0, 0.375, 1.0, 0.375, 0.9363, 0.375, 1.0, 0.375, 1.0, 0.375, 1.0, 0.375, 1.0, 0.375, 1.0, 0.375, 1.0, 0.375, 1.0, 0.375, 1.0, 0.375, 1.0, 0.375, 1.0, 0.375, 1.0, 0.375, 1.0, 0.375, 1.0, 0.125, 0.75, 0.125, 0.75, 0.125, 0.75, 0.125, 0.75, 0.375, 1.0, 0.375, 0.9363, 0.375, 1.0, 0.375, 1.0, 0.375, 1.0, 0.375, 1.0, 0.375, 1.0, 0.375, 1.0, 0.375, 1.0, 0.375, 1.0, 0.375, 1.0, 0.375, 1.0, 0.375, 0.9363, 0.375, 1.0, 0.125, 0.75, 0.125, 0.75, 0.125, 0.75, 0.125, 0.75, 0.125, 0.7288, 0.125, 0.75, 0.125, 0.75, 0.375, 1.0, 0.375, 1.0, 0.375, 1.0, 0.375, 1.0, 0.375, 1.0, 0.375, 1.0, 0.375, 1.0, 0.375, 1.0, 0.375, 1.0, 0.375, 1.0, 0.375, 1.0, 0.375, 1.0, 0.125, 0.75, 0.125, 0.75, 0.125, 0.75, 0.125, 0.75, 0.375, 1.0, 0.375, 1.0, 0.375, 1.0, 0.375, 1.0, 0.375, 1.0, 0.375, 1.0, 0.375, 1.0, 0.375, 1.0, 0.375, 1.0, 0.375, 0.9363, 0.375, 1.0, 0.125, 0.75, 0.125, 0.75, 0.125, 0.75, 0.125, 0.75, 0.125, 0.75, 0.125, 0.75, 0.125, 0.75, 0.125, 0.75, 0.125, 0.7288, 0.125, 0.75, 0.125, 0.75, 0.375, 1.0, 0.375, 1.0, 0.375, 1.0, 0.375, 1.0, 0.375, 1.0, 0.375, 1.0, 0.375, 1.0, 0.375, 1.0, 0.375, 1.0, 0.375, 1.0, 0.375, 1.0, 0.375, 1.0, 0.375, 1.0, 0.375, 1.0, 0.375, 1.0, 0.375, 1.0, 0.375, 1.0, 0.375, 1.0, 0.375, 1.0, 0.375, 1.0, 0.375, 1.0, 0.375, 0.9363, 0.375, 1.0, 0.125, 0.75, 0.125, 0.75, 0.125, 0.75, 0.125, 0.75, 0.375, 1.0, 0.375, 1.0, 0.375, 1.0, 0.375, 1.0, 0.125, 0.75, 0.125, 0.75, 0.125, 0.75, 0.125, 0.75, 0.125, 0.7288, 0.125, 0.75, 0.125, 0.75, 0.375, 1.0, 0.375, 1.0, 0.375, 1.0, 0.375, 1.0, 0.375, 1.0, 0.375, 1.0, 0.375, 1.0, 0.375, 1.0, 0.375, 1.0, 0.375, 1.0, 0.375, 1.0, 0.375, 1.0, 0.375, 1.0, 0.375, 1.0, 0.375, 1.0, 0.375, 1.0, 0.375, 1.0, 0.375, 1.0, 0.375, 1.0, 0.375, 1.0, 0.375, 1.0, 0.375, 1.0, 0.375, 1.0, 0.375, 1.0, 0.125, 0.7288, 0.125, 0.75, 0.125, 0.75, 0.125, 0.7288, 0.125, 0.75, 0.125, 0.75, 0.125, 0.75, 0.125, 0.75, 0.125, 0.75, 0.125, 0.75, 0.125, 0.75, 0.125, 0.75, 0.125, 0.7288, 0.125, 0.75, 0.125, 0.75, 0.375, 1.0, 0.375, 1.0, 0.375, 1.0, 0.375, 1.0, 0.375, 1.0, 0.375, 1.0, 0.375, 1.0, 0.375, 1.0, 0.375, 0.02123, 0.375, 0.0, 0.375, 0.0, 0.375, 0.02123, 0.375, 0.0, 0.375, 0.0, 0.375, 0.0, 0.375, 0.0, 0.375, 0.0, 0.375, 0.0, 0.375, 0.0, 0.375, 0.0, 0.375, 0.0, 0.375, 0.0, 0.375, 0.0, 0.375, 0.0, 0.375, 0.02123, 0.375, 0.02123, 0.375, 0.0, 0.375, 0.0, 0.375, 0.0, 0.375, 0.02123, 0.375, 0.02123, 0.375, 0.0, 0.125, 0.75, 0.125, 0.75, 0.125, 0.75, 0.125, 0.75, 0.375, 1.0, 0.375, 0.9363, 0.375, 0.9363, 0.375, 1.0, 0.375, 1.0, 0.375, 1.0, 0.375, 1.0, 0.375, 1.0, 0.375, 1.0, 0.375, 1.0, 0.375, 1.0, 0.375, 1.0, 0.375, 0.4896, 0.375, 0.9363, 0.375, 0.8952, 0.375, 0.5075, 0.2029, 0.5799, 0.2029, 0.7288, 0.1745, 0.7288, 0.1745, 0.5799, 0.375, 0.2995, 0.375, 0.3279, 0.375, 0.3279, 0.375, 0.2995, 0.375, 0.25, 0.375, 0.2995, 0.375, 0.2995, 0.375, 0.25, 0.375, 0.25, 0.375, 0.2995, 0.375, 0.2995, 0.375, 0.25, 0.375, 0.25, 0.375, 0.2995, 0.375, 0.2995, 0.375, 0.25, 0.375, 0.25, 0.375, 0.2995, 0.375, 0.2995, 0.375, 0.25, 0.125, 0.75, 0.1745, 0.75, 0.1745, 0.75, 0.125, 0.75, 0.375, 0.9221, 0.375, 0.9505, 0.375, 0.9505, 0.375, 0.9221, 0.375, 0.9221, 0.375, 0.9505, 0.375, 0.9505, 0.375, 0.9221, 0.375, 0.25, 0.375, 0.2995, 0.375, 0.2995, 0.375, 0.25, 0.125, 0.75, 0.1745, 0.75, 0.1745, 0.75, 0.125, 0.75, 0.375, 0.9221, 0.375, 0.9505, 0.375, 0.9505, 0.375, 0.9221, 0.2029, 0.7288, 0.2029, 0.75, 0.1745, 0.75, 0.1745, 0.7288, 0.375, 0.9221, 0.375, 0.9505, 0.375, 0.9505, 0.375, 0.9221, 0.375, 0.9221, 0.375, 0.9505, 0.375, 0.9505, 0.375, 0.9221, 0.2029, 0.5, 0.1745, 0.5, 0.1745, 0.5, 0.2029, 0.5, 0.375, 0.9363, 0.375, 1.0, 0.375, 0.9505, 0.375, 0.8952, 0.2827, 0.5, 0.2029, 0.5, 0.2029, 0.5, 0.2827, 0.5, 0.375, 0.8423, 0.375, 0.9221, 0.375, 0.9221, 0.375, 0.8423, 0.375, 0.8423, 0.375, 0.9221, 0.375, 0.9221, 0.375, 0.8423, 0.2827, 0.7288, 0.2827, 0.75, 0.2029, 0.75, 0.2029, 0.7288, 0.375, 0.8423, 0.375, 0.9221, 0.375, 0.9221, 0.375, 0.8423, 0.375, 0.8423, 0.375, 0.9221, 0.375, 0.9221, 0.375, 0.8423, 0.375, 0.8423, 0.375, 0.9221, 0.375, 0.9221, 0.375, 0.8423, 0.375, 0.4077, 0.375, 0.3279, 0.375, 0.3279, 0.375, 0.4077, 0.2827, 0.5799, 0.2827, 0.7288, 0.2029, 0.7288, 0.2029, 0.5799, 0.375, 0.5075, 0.375, 0.8952, 0.375, 0.8717, 0.375, 0.5177, 0.375, 0.2995, 0.375, 0.2995, 0.375, 0.2995, 0.375, 0.2995, 0.375, 0.2995, 0.375, 0.3279, 0.375, 0.3279, 0.375, 0.2995, 0.375, 0.2995, 0.375, 0.3279, 0.375, 0.3279, 0.375, 0.2995, 0.375, 0.2995, 0.375, 0.3279, 0.375, 0.3279, 0.375, 0.2995, 0.1745, 0.75, 0.2029, 0.75, 0.2029, 0.75, 0.1745, 0.75, 0.375, 0.3279, 0.375, 0.3279, 0.375, 0.3279, 0.375, 0.3279, 0.1745, 0.75, 0.2029, 0.75, 0.2029, 0.75, 0.1745, 0.75, 0.375, 0.8952, 0.375, 0.9505, 0.375, 0.9221, 0.375, 0.8717, 1.0, 0.5, 1.0, 1.0, 0.9688, 1.0, 0.9688, 0.5, 0.9688, 0.5, 0.9688, 1.0, 0.9375, 1.0, 0.9375, 0.5, 0.9375, 0.5, 0.9375, 1.0, 0.9062, 1.0, 0.9062, 0.5, 0.9062, 0.5, 0.9062, 1.0, 0.875, 1.0, 0.875, 0.5, 0.875, 0.5, 0.875, 1.0, 0.8438, 1.0, 0.8438, 0.5, 0.8438, 0.5, 0.8438, 1.0, 0.8125, 1.0, 0.8125, 0.5, 0.8125, 0.5, 0.8125, 1.0, 0.7812, 1.0, 0.7812, 0.5, 0.7812, 0.5, 0.7812, 1.0, 0.75, 1.0, 0.75, 0.5, 0.75, 0.5, 0.75, 1.0, 0.7188, 1.0, 0.7188, 0.5, 0.7188, 0.5, 0.7188, 1.0, 0.6875, 1.0, 0.6875, 0.5, 0.6875, 0.5, 0.6875, 1.0, 0.6562, 1.0, 0.6562, 0.5, 0.6562, 0.5, 0.6562, 1.0, 0.625, 1.0, 0.625, 0.5, 0.625, 0.5, 0.625, 1.0, 0.5938, 1.0, 0.5938, 0.5, 0.5938, 0.5, 0.5938, 1.0, 0.5625, 1.0, 0.5625, 0.5, 0.5625, 0.5, 0.5625, 1.0, 0.5312, 1.0, 0.5312, 0.5, 0.5312, 0.5, 0.5312, 1.0, 0.5, 1.0, 0.5, 0.5, 0.5, 0.5, 0.5, 1.0, 0.4688, 1.0, 0.4688, 0.5, 0.4688, 0.5, 0.4688, 1.0, 0.4375, 1.0, 0.4375, 0.5, 0.4375, 0.5, 0.4375, 1.0, 0.4062, 1.0, 0.4062, 0.5, 0.4062, 0.5, 0.4062, 1.0, 0.375, 1.0, 0.375, 0.5, 0.375, 0.5, 0.375, 1.0, 0.3438, 1.0, 0.3438, 0.5, 0.3438, 0.5, 0.3438, 1.0, 0.3125, 1.0, 0.3125, 0.5, 0.3125, 0.5, 0.3125, 1.0, 0.2812, 1.0, 0.2812, 0.5, 0.2812, 0.5, 0.2812, 1.0, 0.25, 1.0, 0.25, 0.5, 0.25, 0.5, 0.25, 1.0, 0.2188, 1.0, 0.2188, 0.5, 0.2188, 0.5, 0.2188, 1.0, 0.1875, 1.0, 0.1875, 0.5, 0.1875, 0.5, 0.1875, 1.0, 0.1562, 1.0, 0.1562, 0.5, 0.1562, 0.5, 0.1562, 1.0, 0.125, 1.0, 0.125, 0.5, 0.125, 0.5, 0.125, 1.0, 0.09375, 1.0, 0.09375, 0.5, 0.09375, 0.5, 0.09375, 1.0, 0.0625, 1.0, 0.0625, 0.5, 0.2968, 0.4854, 0.25, 0.49, 0.2032, 0.4854, 0.1582, 0.4717, 0.1167, 0.4496, 0.08029, 0.4197, 0.05045, 0.3833, 0.02827, 0.3418, 0.01461, 0.2968, 0.01, 0.25, 0.01461, 0.2032, 0.02827, 0.1582, 0.05045, 0.1167, 0.08029, 0.08029, 0.1167, 0.05045, 0.1582, 0.02827, 0.2032, 0.01461, 0.25, 0.01, 0.2968, 0.01461, 0.3418, 0.02827, 0.3833, 0.05045, 0.4197, 0.08029, 0.4496, 0.1167, 0.4717, 0.1582, 0.4854, 0.2032, 0.49, 0.25, 0.4854, 0.2968, 0.4717, 0.3418, 0.4496, 0.3833, 0.4197, 0.4197, 0.3833, 0.4496, 0.3418, 0.4717, 0.0625, 0.5, 0.0625, 1.0, 0.03125, 1.0, 0.03125, 0.5, 0.03125, 0.5, 0.03125, 1.0, 0.0, 1.0, 0.0, 0.5, 0.75, 0.49, 0.7968, 0.4854, 0.8418, 0.4717, 0.8833, 0.4496, 0.9197, 0.4197, 0.9496, 0.3833, 0.9717, 0.3418, 0.9854, 0.2968, 0.99, 0.25, 0.9854, 0.2032, 0.9717, 0.1582, 0.9496, 0.1167, 0.9197, 0.08029, 0.8833, 0.05045, 0.8418, 0.02827, 0.7968, 0.01461, 0.75, 0.01, 0.7032, 0.01461, 0.6582, 0.02827, 0.6167, 0.05045, 0.5803, 0.08029, 0.5504, 0.1167, 0.5283, 0.1582, 0.5146, 0.2032, 0.51, 0.25, 0.5146, 0.2968, 0.5283, 0.3418, 0.5504, 0.3833, 0.5803, 0.4197, 0.6167, 0.4496, 0.6582, 0.4717, 0.7032, 0.4854, 0.375, 0.3279, 0.375, 0.3279, 0.375, 0.3279, 0.375, 0.3279, 0.375, 0.4077, 0.375, 0.3279, 0.375, 0.3279, 0.375, 0.4077, 0.375, 0.5, 0.375, 0.5, 0.375, 0.5, 0.375, 0.5, 0.375, 0.4794, 0.375, 0.5, 0.375, 0.5, 0.375, 0.4794, 0.375, 0.4077, 0.375, 0.4323, 0.375, 0.4323, 0.375, 0.4077, 0.375, 0.4538, 0.375, 0.4323, 0.375, 0.4323, 0.375, 0.4538, 0.3288, 0.5799, 0.3288, 0.7288, 0.3073, 0.7288, 0.3073, 0.5799, 0.375, 0.4538, 0.375, 0.4323, 0.375, 0.4323, 0.375, 0.4538, 0.375, 0.7962, 0.375, 0.8177, 0.375, 0.8177, 0.375, 0.7962, 0.375, 0.7962, 0.375, 0.8177, 0.375, 0.8177, 0.375, 0.7962, 0.375, 0.7962, 0.375, 0.8177, 0.375, 0.8177, 0.375, 0.7962, 0.3288, 0.7288, 0.3288, 0.75, 0.3073, 0.75, 0.3073, 0.7288, 0.375, 0.7962, 0.375, 0.8177, 0.375, 0.8177, 0.375, 0.7962, 0.375, 0.7962, 0.375, 0.8177, 0.375, 0.8177, 0.375, 0.7962, 0.3288, 0.5, 0.3073, 0.5, 0.3073, 0.5, 0.3288, 0.5, 0.375, 0.5465, 0.375, 0.8054, 0.375, 0.7849, 0.375, 0.5554, 0.375, 0.4077, 0.375, 0.4323, 0.375, 0.4323, 0.375, 0.4077, 0.375, 0.4077, 0.375, 0.4323, 0.375, 0.4323, 0.375, 0.4077, 0.375, 0.4077, 0.375, 0.4323, 0.375, 0.4323, 0.375, 0.4077, 0.375, 0.4077, 0.375, 0.4323, 0.375, 0.4323, 0.375, 0.4077, 0.2827, 0.75, 0.3073, 0.75, 0.3073, 0.75, 0.2827, 0.75, 0.375, 0.4077, 0.375, 0.4323, 0.375, 0.4323, 0.375, 0.4077, 0.2827, 0.75, 0.3073, 0.75, 0.3073, 0.75, 0.2827, 0.75, 0.375, 0.8054, 0.375, 0.8423, 0.375, 0.8177, 0.375, 0.7849, 0.375, 0.8717, 0.375, 0.9221, 0.375, 0.8423, 0.375, 0.8054, 0.2029, 0.75, 0.2827, 0.75, 0.2827, 0.75, 0.2029, 0.75, 0.375, 0.3279, 0.375, 0.4077, 0.375, 0.4077, 0.375, 0.3279, 0.2029, 0.75, 0.2827, 0.75, 0.2827, 0.75, 0.2029, 0.75, 0.375, 0.3279, 0.375, 0.4077, 0.375, 0.4077, 0.375, 0.3279, 0.375, 0.3279, 0.375, 0.4077, 0.375, 0.4077, 0.375, 0.3279, 0.375, 0.3279, 0.375, 0.4077, 0.375, 0.4077, 0.375, 0.3279, 0.375, 0.3279, 0.375, 0.4077, 0.375, 0.4077, 0.375, 0.3279, 0.375, 0.5177, 0.375, 0.8717, 0.375, 0.8054, 0.375, 0.5465, 0.375, 0.3279, 0.375, 0.4077, 0.375, 0.4077, 0.375, 0.3279, 0.375, 0.4323, 0.375, 0.4077, 0.375, 0.4077, 0.375, 0.4323, 0.3073, 0.5799, 0.3073, 0.7288, 0.2827, 0.7288, 0.2827, 0.5799, 0.375, 0.4323, 0.375, 0.4077, 0.375, 0.4077, 0.375, 0.4323, 0.375, 0.8177, 0.375, 0.8423, 0.375, 0.8423, 0.375, 0.8177, 0.375, 0.8177, 0.375, 0.8423, 0.375, 0.8423, 0.375, 0.8177, 0.375, 0.8177, 0.375, 0.8423, 0.375, 0.8423, 0.375, 0.8177, 0.3073, 0.7288, 0.3073, 0.75, 0.2827, 0.75, 0.2827, 0.7288, 0.375, 0.8177, 0.375, 0.8423, 0.375, 0.8423, 0.375, 0.8177, 0.375, 0.8177, 0.375, 0.8423, 0.375, 0.8423, 0.375, 0.8177, 0.3073, 0.5, 0.2827, 0.5, 0.2827, 0.5, 0.3073, 0.5, 0.375, 0.5, 0.3544, 0.5, 0.3544, 0.5, 0.375, 0.5, 0.375, 0.75, 0.375, 0.7706, 0.375, 0.7706, 0.375, 0.75, 0.375, 0.75, 0.375, 0.7706, 0.375, 0.7706, 0.375, 0.75, 0.375, 0.7288, 0.375, 0.75, 0.3544, 0.75, 0.3544, 0.7288, 0.375, 0.75, 0.375, 0.7706, 0.375, 0.7706, 0.375, 0.75, 0.375, 0.75, 0.375, 0.7706, 0.375, 0.7706, 0.375, 0.75, 0.375, 0.75, 0.375, 0.7706, 0.375, 0.7706, 0.375, 0.75, 0.375, 0.5, 0.375, 0.4794, 0.375, 0.4794, 0.375, 0.5, 0.375, 0.5799, 0.375, 0.7288, 0.3544, 0.7288, 0.3544, 0.5799, 0.375, 0.5, 0.375, 0.4794, 0.375, 0.4794, 0.375, 0.5, 0.375, 0.4538, 0.375, 0.4794, 0.375, 0.4794, 0.375, 0.4538, 0.375, 0.5632, 0.375, 0.7671, 0.375, 0.7459, 0.375, 0.5724, 0.375, 0.4538, 0.375, 0.4794, 0.375, 0.4794, 0.375, 0.4538, 0.375, 0.4538, 0.375, 0.4794, 0.375, 0.4794, 0.375, 0.4538, 0.375, 0.4538, 0.375, 0.4794, 0.375, 0.4794, 0.375, 0.4538, 0.375, 0.4538, 0.375, 0.4794, 0.375, 0.4794, 0.375, 0.4538, 0.3288, 0.75, 0.3544, 0.75, 0.3544, 0.75, 0.3288, 0.75, 0.375, 0.4538, 0.375, 0.4794, 0.375, 0.4794, 0.375, 0.4538, 0.3288, 0.75, 0.3544, 0.75, 0.3544, 0.75, 0.3288, 0.75, 0.375, 0.7671, 0.375, 0.7962, 0.375, 0.7706, 0.375, 0.7459, 0.375, 0.7849, 0.375, 0.8177, 0.375, 0.7962, 0.375, 0.7671, 0.3073, 0.75, 0.3288, 0.75, 0.3288, 0.75, 0.3073, 0.75, 0.375, 0.4323, 0.375, 0.4538, 0.375, 0.4538, 0.375, 0.4323, 0.3073, 0.75, 0.3288, 0.75, 0.3288, 0.75, 0.3073, 0.75, 0.375, 0.4323, 0.375, 0.4538, 0.375, 0.4538, 0.375, 0.4323, 0.375, 0.4323, 0.375, 0.4538, 0.375, 0.4538, 0.375, 0.4323, 0.375, 0.4323, 0.375, 0.4538, 0.375, 0.4538, 0.375, 0.4323, 0.375, 0.4323, 0.375, 0.4538, 0.375, 0.4538, 0.375, 0.4323, 0.375, 0.5554, 0.375, 0.7849, 0.375, 0.7671, 0.375, 0.5632, 0.375, 0.4323, 0.375, 0.4538, 0.375, 0.4538, 0.375, 0.4323, 0.3544, 0.5, 0.3288, 0.5, 0.3288, 0.5, 0.3544, 0.5, 0.375, 0.7706, 0.375, 0.7962, 0.375, 0.7962, 0.375, 0.7706, 0.375, 0.7706, 0.375, 0.7962, 0.375, 0.7962, 0.375, 0.7706, 0.3544, 0.7288, 0.3544, 0.75, 0.3288, 0.75, 0.3288, 0.7288, 0.375, 0.7706, 0.375, 0.7962, 0.375, 0.7962, 0.375, 0.7706, 0.375, 0.7706, 0.375, 0.7962, 0.375, 0.7962, 0.375, 0.7706, 0.375, 0.7706, 0.375, 0.7962, 0.375, 0.7962, 0.375, 0.7706, 0.375, 0.4794, 0.375, 0.4538, 0.375, 0.4538, 0.375, 0.4794, 0.3544, 0.5799, 0.3544, 0.7288, 0.3288, 0.7288, 0.3288, 0.5799, 0.375, 0.4794, 0.375, 0.4538, 0.375, 0.4538, 0.375, 0.4794, 0.3544, 0.5, 0.3544, 0.5799, 0.3288, 0.5799, 0.3288, 0.5, 0.375, 0.4323, 0.375, 0.5554, 0.375, 0.5632, 0.375, 0.4538, 0.375, 0.4538, 0.375, 0.5632, 0.375, 0.5724, 0.375, 0.4794, 0.375, 0.5, 0.375, 0.5799, 0.3544, 0.5799, 0.3544, 0.5, 0.3073, 0.5, 0.3073, 0.5799, 0.2827, 0.5799, 0.2827, 0.5, 0.375, 0.3279, 0.375, 0.5177, 0.375, 0.5465, 0.375, 0.4077, 0.375, 0.4077, 0.375, 0.5465, 0.375, 0.5554, 0.375, 0.4323, 0.3288, 0.5, 0.3288, 0.5799, 0.3073, 0.5799, 0.3073, 0.5, 0.375, 0.2995, 0.375, 0.5075, 0.375, 0.5177, 0.375, 0.3279, 0.2827, 0.5, 0.2827, 0.5799, 0.2029, 0.5799, 0.2029, 0.5, 0.2029, 0.5, 0.2029, 0.5799, 0.1745, 0.5799, 0.1745, 0.5, 0.375, 0.25, 0.375, 0.4896, 0.375, 0.5075, 0.375, 0.2995, 0.375, 1.0, 0.375, 1.0, 0.375, 1.0, 0.375, 1.0, 0.375, 1.0, 0.375, 1.0, 0.375, 1.0, 0.375, 1.0, 0.375, 1.0, 0.375, 0.9363, 0.375, 0.9363, 0.375, 1.0, 0.125, 0.75, 0.125, 0.75, 0.125, 0.75, 0.125, 0.75, 0.125, 0.75, 0.125, 0.75, 0.125, 0.75, 0.125, 0.75, 0.125, 0.7288, 0.125, 0.75, 0.125, 0.75, 0.125, 0.7288, 0.375, 1.0, 0.375, 1.0, 0.375, 1.0, 0.375, 1.0, 0.375, 1.0, 0.375, 1.0, 0.375, 1.0, 0.375, 1.0, 0.375, 1.0, 0.375, 1.0, 0.375, 1.0, 0.375, 1.0, 0.375, 0.4794, 0.375, 0.5724, 0.375, 0.5799, 0.375, 0.5, 0.375, 0.5, 0.375, 0.5799, 0.375, 0.5799, 0.375, 0.5, 0.375, 0.5, 0.375, 0.5799, 0.375, 0.5799, 0.375, 0.5, 0.375, 0.5, 0.375, 0.5799, 0.375, 0.5799, 0.375, 0.5, 0.1745, 0.5, 0.1745, 0.5799, 0.125, 0.5799, 0.125, 0.5])
me_cube.materials.append(mat_material)
me_cube.use_remesh_preserve_volume = False
me_cube.use_remesh_preserve_attributes = False
me_cube.use_mirror_vertex_groups = False
me_cube.update()

# ---- objects
ob_cube = bpy.data.objects.new('Cube', me_cube)
ob_light = bpy.data.objects.new('Light', light_light)
ob_camera = bpy.data.objects.new('Camera', cam_camera)
ob_empty = bpy.data.objects.new('Empty', None)

# ---- transforms, parenting, visibility, modifiers, constraints
ob_cube.location = (0.0, -1.82, 0.0)
ob_cube.lock_rotations_4d = False
ob_cube.empty_display_type = 'ARROWS'
ob_cube.lineart.crease_threshold = 0.0
ob_light.location = (4.076, 1.005, 5.904)
ob_light.rotation_euler = (0.6503, 0.05522, 1.866)
ob_light.lock_rotations_4d = False
ob_light.empty_display_type = 'ARROWS'
ob_light.color = (0.0, 0.0, 0.0, 0.0)
ob_light.lineart.crease_threshold = 0.0
ob_camera.location = (40.92, -26.58, 19.21)
ob_camera.rotation_euler = (1.389, 0.01162, -5.171)
ob_camera.lock_rotations_4d = False
ob_camera.empty_display_type = 'ARROWS'
ob_camera.color = (0.0, 0.0, 0.0, 0.0)
ob_camera.display_type = 'WIRE'
ob_camera.lineart.crease_threshold = 0.0
ob_empty.parent = ob_camera
ob_empty.matrix_parent_inverse = Matrix(((0.6859, 0.7277, 1.49e-08, -0.007882), (-0.324, 0.3054, 0.8954, 0.06001), (0.6516, -0.6142, 0.4453, -11.26), (-0.0, 0.0, -0.0, 1.0)))
ob_empty.location = (0.03535, -0.01226, -0.06863)
ob_empty.rotation_euler = (1.109, -6.977e-08, 0.8149)
ob_empty.scale = (1.616, 1.616, 1.616)
ob_empty.empty_display_type = 'IMAGE'
ob_empty.empty_display_size = 5.0
ob_empty.empty_image_depth = 'BACK'
ob_empty.empty_image_side = 'FRONT'
ob_empty.lineart.crease_threshold = 0.0

# ---- collection membership
col_collection.objects.link(ob_cube)
col_collection.objects.link(ob_light)
col_collection.objects.link(ob_camera)
col_collection.objects.link(ob_empty)

# ---- scene / render settings (as saved in the file)
scene.camera = ob_camera
scene.frame_start = 1; scene.frame_end = 250; scene.frame_set(1)
scene.render.engine = 'BLENDER_EEVEE_NEXT'
scene.cycles.use_denoising = False
scene.cycles.samples = 128
scene.cycles.sampling_pattern = 'TABULATED_SOBOL'
scene.cycles.use_adaptive_sampling = False
scene.cycles.use_light_tree = False
scene.view_settings.view_transform = 'Filmic'
bpy.context.view_layer.update()

